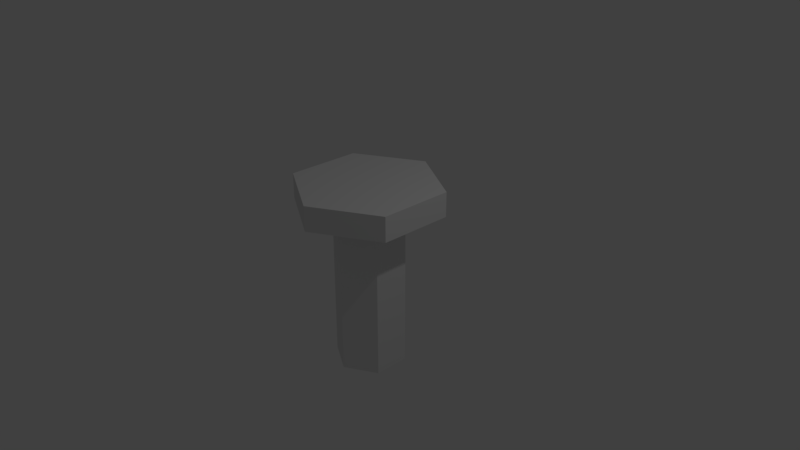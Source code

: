 # Source: Hexbolt_LOD1.blend  (saved by Blender 2.78.0; exported with 4.5.12 LTS)
import bpy
from mathutils import Matrix  # noqa: F401  (used for matrix-valued properties, if any)

bpy.ops.wm.read_factory_settings(use_empty=True)
scene = bpy.context.scene
scene.name = 'Scene'

# ---- collections
col_collection_1 = bpy.data.collections.new('Collection 1'); scene.collection.children.link(col_collection_1)

# ---- world
world_world = bpy.data.worlds.new('World'); scene.world = world_world
world_world.color = (0.05088, 0.05088, 0.05088)
world_world.use_sun_shadow = False
world_world.sun_shadow_jitter_overblur = 0.0
world_world.cycles.sampling_method = 'MANUAL'

# ---- cameras
cam_camera = bpy.data.cameras.new('Camera')
cam_camera.clip_end = 100.0
cam_camera.lens = 35.0
cam_camera.sensor_width = 32.0
cam_camera.sensor_height = 18.0
cam_camera.ortho_scale = 7.314
cam_camera.dof.focus_distance = 0.0
cam_camera.dof.aperture_fstop = 128.0

# ---- lights
light_lamp = bpy.data.lights.new('Lamp', 'POINT')
light_lamp.transmission_factor = 0.0
light_lamp.cutoff_distance = 30.0
light_lamp.energy = 100.0
light_lamp.shadow_buffer_clip_start = 1.001
light_lamp.shadow_soft_size = 0.1
light_lamp.shadow_maximum_resolution = 0.006
light_lamp.use_absolute_resolution = True

# ---- meshes
me_cylinder = bpy.data.meshes.new('Cylinder')
me_cylinder.from_pydata([(1.774e-08, 0.4846, 0.6659), (0.0, 1.0, 1.0), (0.4197, 0.2423, 0.6659), (0.866, 0.5, 1.0), (0.4197, -0.2423, 0.6659), (0.866, -0.5, 1.0), (-3.421e-08, -0.4846, 0.6659), (-8.742e-08, -1.0, 1.0), (-0.4197, -0.2423, 0.6659), (-0.866, -0.5, 1.0), (-0.4197, 0.2423, 0.6659), (-0.866, 0.5, 1.0), (0.0, 1.0, 0.6659), (0.866, 0.5, 0.6659), (0.866, -0.5, 0.6659), (-8.742e-08, -1.0, 0.6659), (-0.866, -0.5, 0.6659), (-0.866, 0.5, 0.6659), (1.774e-08, 0.4846, -1.529), (0.4197, 0.2423, -1.529), (0.4197, -0.2423, -1.529), (-3.421e-08, -0.4846, -1.529), (-0.4197, -0.2423, -1.529), (-0.4197, 0.2423, -1.529)], [], [(12, 1, 3, 13), (13, 3, 5, 14), (14, 5, 7, 15), (15, 7, 9, 16), (3, 1, 11, 9, 7, 5), (16, 9, 11, 17), (17, 11, 1, 12), (4, 6, 21, 20), (2, 0, 12, 13), (4, 2, 13, 14), (6, 4, 14, 15), (8, 6, 15, 16), (10, 8, 16, 17), (0, 10, 17, 12), (18, 19, 20, 21, 22, 23), (0, 2, 19, 18), (10, 0, 18, 23), (6, 8, 22, 21), (2, 4, 20, 19), (8, 10, 23, 22)])
me_cylinder.use_remesh_preserve_volume = False
me_cylinder.use_remesh_preserve_attributes = False
me_cylinder.use_mirror_vertex_groups = False
me_cylinder.update()

# ---- objects
ob_cylinder = bpy.data.objects.new('Cylinder', me_cylinder)
ob_lamp = bpy.data.objects.new('Lamp', light_lamp)
ob_camera = bpy.data.objects.new('Camera', cam_camera)

# ---- transforms, parenting, visibility, modifiers, constraints
ob_cylinder.location = (0.0, 0.0, 0.0)
ob_cylinder.lineart.crease_threshold = 0.0
ob_lamp.location = (4.076, 1.005, 5.904)
ob_lamp.rotation_euler = (0.6503, 0.05522, 1.866)
ob_lamp.lock_rotations_4d = False
ob_lamp.empty_display_type = 'ARROWS'
ob_lamp.color = (0.0, 0.0, 0.0, 0.0)
ob_lamp.lineart.crease_threshold = 0.0
ob_camera.location = (7.481, -6.508, 5.344)
ob_camera.rotation_euler = (1.109, 0.0, 0.8149)
ob_camera.lock_rotations_4d = False
ob_camera.empty_display_type = 'ARROWS'
ob_camera.color = (0.0, 0.0, 0.0, 0.0)
ob_camera.display_type = 'WIRE'
ob_camera.lineart.crease_threshold = 0.0

# ---- collection membership
col_collection_1.objects.link(ob_cylinder)
col_collection_1.objects.link(ob_lamp)
col_collection_1.objects.link(ob_camera)

# ---- scene / render settings (as saved in the file)
scene.camera = ob_camera
scene.frame_start = 1; scene.frame_end = 250; scene.frame_set(1)
scene.render.engine = 'BLENDER_EEVEE_NEXT'
scene.render.resolution_percentage = 50
scene.render.dither_intensity = 0.0
scene.cycles.use_denoising = False
scene.cycles.samples = 128
scene.cycles.sampling_pattern = 'TABULATED_SOBOL'
scene.cycles.light_sampling_threshold = 0.0
scene.cycles.use_adaptive_sampling = False
scene.cycles.use_light_tree = False
scene.cycles.blur_glossy = 0.0
scene.cycles.sample_clamp_indirect = 0.0
scene.view_settings.view_transform = 'Standard'
bpy.context.view_layer.update()

